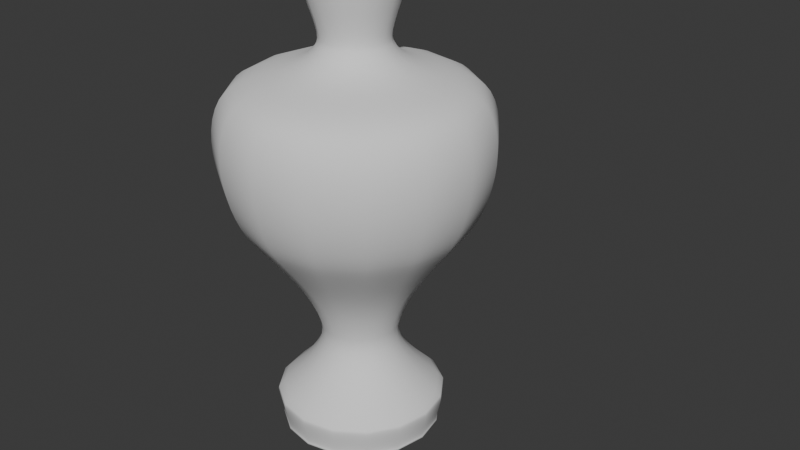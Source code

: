 # Source: vase_preMod.blend  (saved by Blender 4.4.32; exported with 4.5.12 LTS)
import bpy
from mathutils import Matrix  # noqa: F401  (used for matrix-valued properties, if any)

bpy.ops.wm.read_factory_settings(use_empty=True)
scene = bpy.context.scene
scene.name = 'Scene'

# ---- collections
col_collection = bpy.data.collections.new('Collection'); scene.collection.children.link(col_collection)

# ---- world
world_world = bpy.data.worlds.new('World'); scene.world = world_world
world_world.use_nodes = True; world_world.node_tree.nodes.clear()
_N = world_world.node_tree.nodes; _L = world_world.node_tree.links
n0 = _N.new('ShaderNodeOutputWorld'); n0.name = 'World Output'; n0.location = (300, 300)
n1 = _N.new('ShaderNodeBackground'); n1.name = 'Background'; n1.location = (10, 300)
n1.inputs[0].default_value = (0.05088, 0.05088, 0.05088, 1.0)
_L.new(n1.outputs[0], n0.inputs[0])
n0.is_active_output = True
world_world.color = (0.05088, 0.05088, 0.05088)
world_world.sun_shadow_jitter_overblur = 0.0

# ---- curves / text
cu_nurbscurve = bpy.data.curves.new('NurbsCurve', 'CURVE')
cu_nurbscurve.dimensions = '3D'
_sp = cu_nurbscurve.splines.new('BEZIER'); _sp.bezier_points.add(8)
_sp.bezier_points.foreach_set('co', [-0.3756, 3.291e-09, -0.0245, 1.551, -7.68e-09, 0.05716, 1.617, -8.886e-08, 0.6614, 0.7512, -2.82e-07, 2.099, 2.058, -5.716e-07, 4.254, 2.352, -8.941e-07, 6.655, 0.6532, -1.026e-06, 7.635, 0.8492, -1.201e-06, 8.941, 0.245, -1.094e-06, 8.141])
_sp.bezier_points.foreach_set('handle_left', [-0.571, 3.291e-09, -0.0245, 1.356, -7.68e-09, 0.05716, 1.674, -8.112e-08, 0.6038, 0.6264, -2.109e-07, 1.57, 1.538, -4.747e-07, 3.533, 2.733, -8.112e-07, 6.038, 0.9034, -9.447e-07, 7.031, 1.071, -1.18e-06, 8.781, -0.04976, -1.133e-06, 8.436])
_sp.bezier_points.foreach_set('handle_right', [-0.1802, 3.291e-09, -0.0245, 1.494, -1.542e-08, 0.1148, 1.233, -1.405e-07, 1.045, 0.9553, -3.981e-07, 2.963, 2.482, -6.507e-07, 4.843, 2.008, -9.688e-07, 7.211, 0.5484, -1.06e-06, 7.888, 0.5142, -1.234e-06, 9.183, 0.5397, -1.054e-06, 7.846])
for _p, _l, _r in zip(_sp.bezier_points, ['ALIGNED', 'FREE', 'ALIGNED', 'ALIGNED', 'ALIGNED', 'ALIGNED', 'ALIGNED', 'ALIGNED', 'ALIGNED'], ['ALIGNED', 'FREE', 'ALIGNED', 'ALIGNED', 'ALIGNED', 'ALIGNED', 'ALIGNED', 'ALIGNED', 'ALIGNED']): _p.handle_left_type = _l; _p.handle_right_type = _r
_sp.order_u = 0
_sp.order_v = 0
cu_nurbscurve.use_path = True
cu_nurbscurve.fill_mode = 'FULL'

# ---- objects
ob_vase = bpy.data.objects.new('Vase', cu_nurbscurve)

# ---- transforms, parenting, visibility, modifiers, constraints
ob_vase.location = (0.0, 0.0, 0.0)
_m = ob_vase.modifiers.new('Screw', 'SCREW')

# ---- collection membership
col_collection.objects.link(ob_vase)

# ---- scene / render settings (as saved in the file)
scene.frame_start = 1; scene.frame_end = 250; scene.frame_set(1)
scene.render.engine = 'BLENDER_EEVEE_NEXT'
bpy.context.view_layer.update()

# ---- added for rendering (the .blend has no active camera and no usable light): camera, sun
cam_auto = bpy.data.cameras.new('AutoCamera')
cam_auto.lens = 50.0
cam_auto.sensor_width = 36.0
cam_auto.clip_end = 1000.0
ob_auto_camera = bpy.data.objects.new('AutoCamera', cam_auto)
scene.collection.objects.link(ob_auto_camera)
ob_auto_camera.location = (12.1902, -13.4426, 13.42)
ob_auto_camera.rotation_euler = (1.09748, -7.21219e-08, 0.694738)
scene.camera = ob_auto_camera
light_auto_sun = bpy.data.lights.new('AutoSun', 'SUN')
light_auto_sun.energy = 3.0
light_auto_sun.angle = 0.0523599
ob_auto_sun = bpy.data.objects.new('AutoSun', light_auto_sun)
scene.collection.objects.link(ob_auto_sun)
ob_auto_sun.rotation_euler = (0.872665, 0.174533, 0.523599)
bpy.context.view_layer.update()
